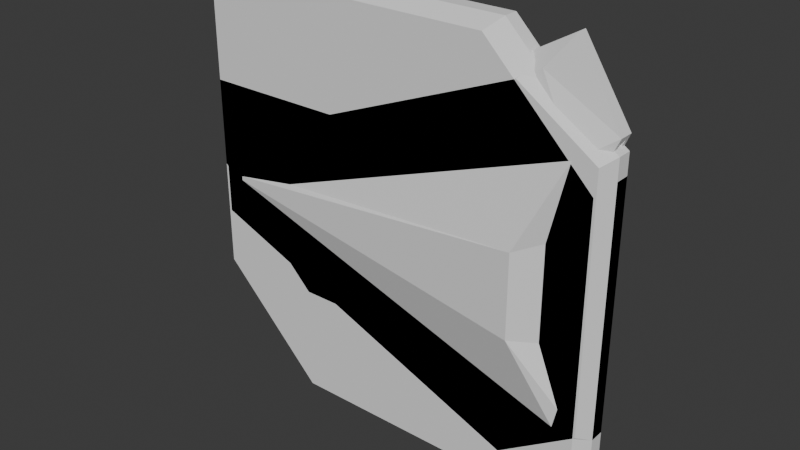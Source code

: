 # Source: 3D_UI.blend  (saved by Blender 5.0.119; exported with 4.5.12 LTS)
import bpy
from mathutils import Matrix  # noqa: F401  (used for matrix-valued properties, if any)

bpy.ops.wm.read_factory_settings(use_empty=True)
scene = bpy.context.scene
scene.name = 'Scene'

# ---- collections
col_panels = bpy.data.collections.new('Panels'); scene.collection.children.link(col_panels)
col_icons = bpy.data.collections.new('Icons'); scene.collection.children.link(col_icons)

# ---- world
world_world = bpy.data.worlds.new('World'); scene.world = world_world
world_world.use_nodes = True; world_world.node_tree.nodes.clear()
_N = world_world.node_tree.nodes; _L = world_world.node_tree.links
n0 = _N.new('ShaderNodeOutputWorld'); n0.name = 'World Output'; n0.location = (200, 100)
n1 = _N.new('ShaderNodeBackground'); n1.name = 'Background'; n1.location = (-200, 100)
n1.inputs[0].default_value = (0.05088, 0.05088, 0.05088, 1.0)
_L.new(n1.outputs[0], n0.inputs[0])
n0.is_active_output = True
world_world.color = (0.05088, 0.05088, 0.05088)
world_world.sun_shadow_jitter_overblur = 0.0

# ---- meshes
me_cube_001 = bpy.data.meshes.new('Cube.001')
me_cube_001.from_pydata([(-0.475, -0.05, 0.475), (-0.475, 0.05, 0.475), (0.475, -0.05, -0.475), (0.475, 0.05, -0.475), (-0.5, -0.01667, 0.5), (-0.5, 0.01667, 0.5), (0.5, -0.01667, -0.5), (0.5, 0.01667, -0.5), (-0.475, -0.05, -0.2273), (-0.2273, -0.05, -0.475), (-0.2273, 0.05, -0.475), (-0.475, 0.05, -0.2273), (0.475, -0.05, 0.2273), (0.2273, -0.05, 0.475), (0.2273, 0.05, 0.475), (0.475, 0.05, 0.2273), (-0.2529, 0.01667, -0.5), (-0.5, 0.01667, -0.2529), (-0.5, -0.01667, -0.2529), (-0.2529, -0.01667, -0.5), (0.2529, 0.01667, 0.5), (0.5, 0.01667, 0.2529), (0.5, -0.01667, 0.2529), (0.2529, -0.01667, 0.5)], [], [(19, 9, 8, 18), (23, 13, 12, 22), (10, 16, 17, 11), (16, 19, 18, 17), (14, 20, 21, 15), (20, 23, 22, 21), (8, 0, 4, 18), (2, 12, 13, 0, 8, 9), (19, 6, 2, 9), (10, 11, 1, 14, 15, 3), (10, 3, 7, 16), (17, 5, 1, 11), (23, 4, 0, 13), (6, 22, 12, 2), (14, 1, 5, 20), (3, 15, 21, 7), (18, 4, 5, 17), (16, 7, 6, 19), (7, 21, 22, 6), (20, 5, 4, 23)])
_uv = me_cube_001.uv_layers.new(name='UVMap')
_uv.uv.foreach_set('vector', [0.1868, 0.6667, 0.1902, 0.75, 0.125, 0.75, 0.125, 0.7162, 0.6868, 0.6667, 0.6285, 0.8117, 0.5598, 0.75, 0.5632, 0.6667, 0.1902, 0.5, 0.1868, 0.5833, 0.125, 0.5338, 0.125, 0.5, 0.1868, 0.5833, 0.1868, 0.6667, 0.125, 0.7162, 0.125, 0.5338, 0.6285, 0.4383, 0.6868, 0.5833, 0.5632, 0.5833, 0.5598, 0.5, 0.6868, 0.5833, 0.6868, 0.6667, 0.5632, 0.6667, 0.5632, 0.5833, 0.4402, 0.0, 0.625, 0.0, 0.625, 0.08333, 0.4368, 0.08333, 0.375, 0.75, 0.5598, 0.75, 0.6285, 0.8117, 0.625, 1.0, 0.4402, 1.0, 0.375, 0.9348, 0.1868, 0.6667, 0.375, 0.6667, 0.375, 0.75, 0.1902, 0.75, 0.375, 0.3152, 0.4402, 0.25, 0.625, 0.25, 0.6285, 0.4383, 0.5598, 0.5, 0.375, 0.5, 0.1902, 0.5, 0.375, 0.5, 0.375, 0.5833, 0.1868, 0.5833, 0.4368, 0.1667, 0.625, 0.1667, 0.625, 0.25, 0.4402, 0.25, 0.6868, 0.6667, 0.875, 0.6667, 0.875, 0.75, 0.6285, 0.8117, 0.375, 0.6667, 0.5632, 0.6667, 0.5598, 0.75, 0.375, 0.75, 0.6285, 0.4383, 0.875, 0.5, 0.875, 0.5833, 0.6868, 0.5833, 0.375, 0.5, 0.5598, 0.5, 0.5632, 0.5833, 0.375, 0.5833, 0.4368, 0.08333, 0.625, 0.08333, 0.625, 0.1667, 0.4368, 0.1667, 0.1868, 0.5833, 0.375, 0.5833, 0.375, 0.6667, 0.1868, 0.6667, 0.375, 0.5833, 0.5632, 0.5833, 0.5632, 0.6667, 0.375, 0.6667, 0.6868, 0.5833, 0.875, 0.5833, 0.875, 0.6667, 0.6868, 0.6667])
me_cube_001.update()
me_cube_003 = bpy.data.meshes.new('Cube.003')
me_cube_003.from_pydata([(-0.475, -0.05, 0.225), (-0.475, 0.05, 0.225), (0.475, -0.05, -0.225), (0.475, 0.05, -0.225), (-0.5, -0.01667, 0.25), (-0.5, 0.01667, 0.25), (0.5, -0.01667, -0.25), (0.5, 0.01667, -0.25), (-0.475, -0.05, 0.02267), (-0.2273, -0.05, -0.225), (-0.2273, 0.05, -0.225), (-0.475, 0.05, 0.02267), (0.475, -0.05, -0.02267), (0.2273, -0.05, 0.225), (0.2273, 0.05, 0.225), (0.475, 0.05, -0.02267), (-0.2529, 0.01667, -0.25), (-0.5, 0.01667, -0.002918), (-0.5, -0.01667, -0.002918), (-0.2529, -0.01667, -0.25), (0.2529, 0.01667, 0.25), (0.5, 0.01667, 0.002918), (0.5, -0.01667, 0.002918), (0.2529, -0.01667, 0.25)], [], [(19, 9, 8, 18), (23, 13, 12, 22), (10, 16, 17, 11), (16, 19, 18, 17), (14, 20, 21, 15), (20, 23, 22, 21), (8, 0, 4, 18), (2, 12, 13, 0, 8, 9), (19, 6, 2, 9), (10, 11, 1, 14, 15, 3), (10, 3, 7, 16), (17, 5, 1, 11), (23, 4, 0, 13), (6, 22, 12, 2), (14, 1, 5, 20), (3, 15, 21, 7), (18, 4, 5, 17), (16, 7, 6, 19), (7, 21, 22, 6), (20, 5, 4, 23)])
_uv = me_cube_003.uv_layers.new(name='UVMap')
_uv.uv.foreach_set('vector', [0.1868, 0.6667, 0.1902, 0.75, 0.125, 0.75, 0.125, 0.7162, 0.6868, 0.6667, 0.6285, 0.8117, 0.5598, 0.75, 0.5632, 0.6667, 0.1902, 0.5, 0.1868, 0.5833, 0.125, 0.5338, 0.125, 0.5, 0.1868, 0.5833, 0.1868, 0.6667, 0.125, 0.7162, 0.125, 0.5338, 0.6285, 0.4383, 0.6868, 0.5833, 0.5632, 0.5833, 0.5598, 0.5, 0.6868, 0.5833, 0.6868, 0.6667, 0.5632, 0.6667, 0.5632, 0.5833, 0.4402, 0.0, 0.625, 0.0, 0.625, 0.08333, 0.4368, 0.08333, 0.375, 0.75, 0.5598, 0.75, 0.6285, 0.8117, 0.625, 1.0, 0.4402, 1.0, 0.375, 0.9348, 0.1868, 0.6667, 0.375, 0.6667, 0.375, 0.75, 0.1902, 0.75, 0.375, 0.3152, 0.4402, 0.25, 0.625, 0.25, 0.6285, 0.4383, 0.5598, 0.5, 0.375, 0.5, 0.1902, 0.5, 0.375, 0.5, 0.375, 0.5833, 0.1868, 0.5833, 0.4368, 0.1667, 0.625, 0.1667, 0.625, 0.25, 0.4402, 0.25, 0.6868, 0.6667, 0.875, 0.6667, 0.875, 0.75, 0.6285, 0.8117, 0.375, 0.6667, 0.5632, 0.6667, 0.5598, 0.75, 0.375, 0.75, 0.6285, 0.4383, 0.875, 0.5, 0.875, 0.5833, 0.6868, 0.5833, 0.375, 0.5, 0.5598, 0.5, 0.5632, 0.5833, 0.375, 0.5833, 0.4368, 0.08333, 0.625, 0.08333, 0.625, 0.1667, 0.4368, 0.1667, 0.1868, 0.5833, 0.375, 0.5833, 0.375, 0.6667, 0.1868, 0.6667, 0.375, 0.5833, 0.5632, 0.5833, 0.5632, 0.6667, 0.375, 0.6667, 0.6868, 0.5833, 0.875, 0.5833, 0.875, 0.6667, 0.6868, 0.6667])
me_cube_003.update()
me_cube_002 = bpy.data.meshes.new('Cube.002')
me_cube_002.from_pydata([(-0.4698, -0.05, -0.095), (-0.4698, -0.05, 0.095), (-0.4698, 0.05, -0.095), (-0.4698, 0.05, 0.095), (-0.5, 0.01667, 0.1), (-0.5, -0.01667, 0.1), (-0.5, -0.01667, -0.1), (-0.5, 0.01667, -0.1), (0.3038, -0.05, -0.4044), (0.4802, -0.05, -0.285), (0.4802, -0.05, 0.285), (0.3038, -0.05, 0.4044), (0.4802, 0.05, -0.285), (0.3038, 0.05, -0.4044), (0.3038, 0.05, 0.4044), (0.4802, 0.05, 0.285), (0.3143, -0.01667, -0.4257), (0.3143, 0.01667, -0.4257), (0.5, 0.01667, -0.3), (0.5, -0.01667, -0.3), (0.3143, 0.01667, 0.4257), (0.3143, -0.01667, 0.4257), (0.5, -0.01667, 0.3), (0.5, 0.01667, 0.3)], [], [(7, 4, 3, 2), (14, 3, 4, 20), (2, 13, 17, 7), (18, 23, 22, 19), (12, 15, 23, 18), (20, 4, 5, 21), (17, 13, 12, 18), (21, 11, 10, 22), (6, 16, 8, 0), (19, 22, 10, 9), (8, 9, 10, 11, 1, 0), (21, 5, 1, 11), (2, 3, 14, 15, 12, 13), (7, 17, 16, 6), (14, 20, 23, 15), (20, 21, 22, 23), (8, 16, 19, 9), (16, 17, 18, 19), (0, 1, 5, 6), (6, 5, 4, 7)])
_uv = me_cube_002.uv_layers.new(name='UVMap')
_uv.uv.foreach_set('vector', [0.375, 0.1667, 0.625, 0.1667, 0.625, 0.25, 0.375, 0.25, 0.6326, 0.4612, 0.875, 0.5, 0.875, 0.5833, 0.6326, 0.5704, 0.125, 0.5, 0.3674, 0.4612, 0.3674, 0.5704, 0.125, 0.5833, 0.425, 0.5833, 0.575, 0.5833, 0.575, 0.6667, 0.425, 0.6667, 0.425, 0.5, 0.575, 0.5, 0.575, 0.5833, 0.425, 0.5833, 0.6326, 0.5704, 0.875, 0.5833, 0.875, 0.6667, 0.6326, 0.6796, 0.3674, 0.5704, 0.3674, 0.4612, 0.425, 0.5, 0.425, 0.5833, 0.6326, 0.6796, 0.6326, 0.7888, 0.575, 0.75, 0.575, 0.6667, 0.125, 0.6667, 0.3674, 0.6796, 0.3674, 0.7888, 0.125, 0.75, 0.425, 0.6667, 0.575, 0.6667, 0.575, 0.75, 0.425, 0.75, 0.3674, 0.7888, 0.425, 0.75, 0.575, 0.75, 0.6326, 0.7888, 0.625, 1.0, 0.375, 1.0, 0.6326, 0.6796, 0.875, 0.6667, 0.875, 0.75, 0.6326, 0.7888, 0.375, 0.25, 0.625, 0.25, 0.6326, 0.4612, 0.575, 0.5, 0.425, 0.5, 0.3674, 0.4612, 0.125, 0.5833, 0.3674, 0.5704, 0.3674, 0.6796, 0.125, 0.6667, 0.6326, 0.4612, 0.6326, 0.5704, 0.575, 0.5833, 0.575, 0.5, 0.6326, 0.5704, 0.6326, 0.6796, 0.575, 0.6667, 0.575, 0.5833, 0.3674, 0.7888, 0.3674, 0.6796, 0.425, 0.6667, 0.425, 0.75, 0.3674, 0.6796, 0.3674, 0.5704, 0.425, 0.5833, 0.425, 0.6667, 0.375, 0.0, 0.625, 0.0, 0.625, 0.08333, 0.375, 0.08333, 0.375, 0.08333, 0.625, 0.08333, 0.625, 0.1667, 0.375, 0.1667])
me_cube_002.update()
me_cube = bpy.data.meshes.new('Cube')
me_cube.from_pydata([(-0.2261, -0.025, -0.09663), (-0.2261, -0.025, 0.09663), (-0.2261, 0.025, -0.09663), (-0.2261, 0.025, 0.09663), (0.3413, -0.025, -0.4255), (0.3413, -0.025, 0.4255), (0.3413, 0.025, -0.4255), (0.3413, 0.025, 0.4255), (-0.4247, -0.0375, -0.01418), (-0.4247, -0.0375, 0.01418), (-0.4247, 0.0375, 0.01418), (-0.4247, 0.0375, -0.01418), (0.4264, 0.05, 0.2837), (0.4264, 0.05, -0.2837), (0.4264, -0.05, 0.2837), (0.4264, -0.05, -0.2837), (-0.4247, -0.05, -0.004728), (-0.4247, -0.05, 0.004728), (-0.4247, 0.05, 0.004728), (-0.4247, 0.05, -0.004728), (0.3413, 0.1, 0.09457), (0.3413, 0.1, -0.09457), (0.3413, -0.1, 0.09457), (0.3413, -0.1, -0.09457), (-0.2667, 0.008333, -0.1135), (-0.2667, -0.008333, -0.1135), (-0.2667, -0.008333, 0.1135), (-0.2667, 0.008333, 0.1135), (0.4, -0.008333, -0.5), (0.4, 0.008333, -0.5), (0.4, 0.008333, 0.5), (0.4, -0.008333, 0.5), (0.4957, 0.00685, -0.3237), (0.4957, -0.00685, -0.3237), (0.4957, 0.00685, 0.3237), (0.4957, -0.00685, 0.3237), (-0.5, -0.0125, -0.01667), (-0.5, 0.0125, -0.01667), (-0.5, -0.0125, 0.01667), (-0.5, 0.0125, 0.01667), (-0.5, -0.01667, -0.005556), (-0.5, 0.01667, -0.005556), (-0.5, -0.01667, 0.005556), (-0.5, 0.01667, 0.005556), (0.3999, 0.02282, -0.1108), (0.3999, -0.02282, -0.1108), (0.3999, 0.02282, 0.1108), (0.3999, -0.02282, 0.1108), (0.5, 0.01667, -0.3333), (0.5, -0.01667, -0.3333), (0.5, 0.01667, 0.3333), (0.5, -0.01667, 0.3333), (0.4, 0.03333, 0.1111), (0.4, 0.03333, -0.1111), (0.4, -0.03333, 0.1111), (0.4, -0.03333, -0.1111), (0.3685, 0.02282, -0.1108), (0.3685, -0.02282, -0.1108), (0.3685, 0.02282, 0.1108), (0.3685, -0.02282, 0.1108), (0.4643, 0.00685, -0.3237), (0.4643, -0.00685, -0.3237), (0.4643, 0.00685, 0.3237), (0.4643, -0.00685, 0.3237)], [], [(39, 27, 3, 10), (10, 3, 7, 12), (51, 31, 5, 14), (14, 5, 1, 9), (25, 28, 4, 0), (31, 26, 1, 5), (4, 15, 8, 0), (22, 14, 9, 17), (28, 49, 15, 4), (54, 51, 14, 22), (2, 11, 13, 6), (18, 10, 12, 20), (24, 37, 11, 2), (43, 39, 10, 18), (37, 41, 19, 11), (41, 43, 18, 19), (11, 19, 21, 13), (19, 18, 20, 21), (49, 55, 23, 15), (55, 54, 22, 23), (15, 23, 16, 8), (23, 22, 17, 16), (21, 20, 52, 53), (45, 33, 61, 57), (13, 21, 53, 48), (35, 47, 59, 63), (16, 17, 42, 40), (40, 42, 43, 41), (8, 16, 40, 36), (36, 40, 41, 37), (17, 9, 38, 42), (42, 38, 39, 43), (0, 8, 36, 25), (25, 36, 37, 24), (20, 12, 50, 52), (33, 32, 60, 61), (6, 13, 48, 29), (29, 48, 49, 28), (7, 3, 27, 30), (30, 27, 26, 31), (2, 6, 29, 24), (24, 29, 28, 25), (12, 7, 30, 50), (50, 30, 31, 51), (9, 1, 26, 38), (38, 26, 27, 39), (32, 33, 49, 48), (35, 34, 50, 51), (46, 44, 53, 52), (45, 47, 54, 55), (44, 32, 48, 53), (33, 45, 55, 49), (34, 46, 52, 50), (47, 35, 51, 54), (56, 58, 59, 57), (60, 56, 57, 61), (58, 62, 63, 59), (47, 45, 57, 59), (34, 35, 63, 62), (46, 34, 62, 58), (32, 44, 56, 60), (44, 46, 58, 56)])
_uv = me_cube.uv_layers.new(name='UVMap')
_uv.uv.foreach_set('vector', [0.5417, 0.1667, 0.625, 0.1667, 0.625, 0.25, 0.5417, 0.25, 0.5417, 0.25, 0.625, 0.25, 0.625, 0.5, 0.5417, 0.5, 0.5417, 0.6667, 0.625, 0.6667, 0.625, 0.75, 0.5417, 0.75, 0.5417, 0.75, 0.625, 0.75, 0.625, 1.0, 0.5417, 1.0, 0.125, 0.6667, 0.375, 0.6667, 0.375, 0.75, 0.125, 0.75, 0.625, 0.6667, 0.875, 0.6667, 0.875, 0.75, 0.625, 0.75, 0.375, 0.75, 0.4583, 0.75, 0.4583, 1.0, 0.375, 1.0, 0.5139, 0.75, 0.5417, 0.75, 0.5417, 1.0, 0.5139, 1.0, 0.375, 0.6667, 0.4583, 0.6667, 0.4583, 0.75, 0.375, 0.75, 0.5139, 0.6667, 0.5417, 0.6667, 0.5417, 0.75, 0.5139, 0.75, 0.375, 0.25, 0.4583, 0.25, 0.4583, 0.5, 0.375, 0.5, 0.5139, 0.25, 0.5417, 0.25, 0.5417, 0.5, 0.5139, 0.5, 0.375, 0.1667, 0.4583, 0.1667, 0.4583, 0.25, 0.375, 0.25, 0.5139, 0.1667, 0.5417, 0.1667, 0.5417, 0.25, 0.5139, 0.25, 0.4583, 0.1667, 0.4861, 0.1667, 0.4861, 0.25, 0.4583, 0.25, 0.4861, 0.1667, 0.5139, 0.1667, 0.5139, 0.25, 0.4861, 0.25, 0.4583, 0.25, 0.4861, 0.25, 0.4861, 0.5, 0.4583, 0.5, 0.4861, 0.25, 0.5139, 0.25, 0.5139, 0.5, 0.4861, 0.5, 0.4583, 0.6667, 0.4861, 0.6667, 0.4861, 0.75, 0.4583, 0.75, 0.4861, 0.6667, 0.5139, 0.6667, 0.5139, 0.75, 0.4861, 0.75, 0.4583, 0.75, 0.4861, 0.75, 0.4861, 1.0, 0.4583, 1.0, 0.4861, 0.75, 0.5139, 0.75, 0.5139, 1.0, 0.4861, 1.0, 0.4861, 0.5, 0.5139, 0.5, 0.5139, 0.5833, 0.4861, 0.5833, 0.4862, 0.6535, 0.4595, 0.6417, 0.4595, 0.6417, 0.4862, 0.6535, 0.4583, 0.5, 0.4861, 0.5, 0.4861, 0.5833, 0.4583, 0.5833, 0.5405, 0.6417, 0.5138, 0.6535, 0.5138, 0.6535, 0.5405, 0.6417, 0.4861, 0.0, 0.5139, 0.0, 0.5139, 0.08333, 0.4861, 0.08333, 0.4861, 0.08333, 0.5139, 0.08333, 0.5139, 0.1667, 0.4861, 0.1667, 0.4583, 0.0, 0.4861, 0.0, 0.4861, 0.08333, 0.4583, 0.08333, 0.4583, 0.08333, 0.4861, 0.08333, 0.4861, 0.1667, 0.4583, 0.1667, 0.5139, 0.0, 0.5417, 0.0, 0.5417, 0.08333, 0.5139, 0.08333, 0.5139, 0.08333, 0.5417, 0.08333, 0.5417, 0.1667, 0.5139, 0.1667, 0.375, 0.0, 0.4583, 0.0, 0.4583, 0.08333, 0.375, 0.08333, 0.375, 0.08333, 0.4583, 0.08333, 0.4583, 0.1667, 0.375, 0.1667, 0.5139, 0.5, 0.5417, 0.5, 0.5417, 0.5833, 0.5139, 0.5833, 0.4595, 0.6417, 0.4595, 0.6083, 0.4595, 0.6083, 0.4595, 0.6417, 0.375, 0.5, 0.4583, 0.5, 0.4583, 0.5833, 0.375, 0.5833, 0.375, 0.5833, 0.4583, 0.5833, 0.4583, 0.6667, 0.375, 0.6667, 0.625, 0.5, 0.875, 0.5, 0.875, 0.5833, 0.625, 0.5833, 0.625, 0.5833, 0.875, 0.5833, 0.875, 0.6667, 0.625, 0.6667, 0.125, 0.5, 0.375, 0.5, 0.375, 0.5833, 0.125, 0.5833, 0.125, 0.5833, 0.375, 0.5833, 0.375, 0.6667, 0.125, 0.6667, 0.5417, 0.5, 0.625, 0.5, 0.625, 0.5833, 0.5417, 0.5833, 0.5417, 0.5833, 0.625, 0.5833, 0.625, 0.6667, 0.5417, 0.6667, 0.5417, 0.0, 0.625, 0.0, 0.625, 0.08333, 0.5417, 0.08333, 0.5417, 0.08333, 0.625, 0.08333, 0.625, 0.1667, 0.5417, 0.1667, 0.4595, 0.6083, 0.4595, 0.6417, 0.4583, 0.6667, 0.4583, 0.5833, 0.5405, 0.6417, 0.5405, 0.6083, 0.5417, 0.5833, 0.5417, 0.6667, 0.5138, 0.5965, 0.4862, 0.5965, 0.4861, 0.5833, 0.5139, 0.5833, 0.4862, 0.6535, 0.5138, 0.6535, 0.5139, 0.6667, 0.4861, 0.6667, 0.4862, 0.5965, 0.4595, 0.6083, 0.4583, 0.5833, 0.4861, 0.5833, 0.4595, 0.6417, 0.4862, 0.6535, 0.4861, 0.6667, 0.4583, 0.6667, 0.5405, 0.6083, 0.5138, 0.5965, 0.5139, 0.5833, 0.5417, 0.5833, 0.5138, 0.6535, 0.5405, 0.6417, 0.5417, 0.6667, 0.5139, 0.6667, 0.4862, 0.5965, 0.5138, 0.5965, 0.5138, 0.6535, 0.4862, 0.6535, 0.4595, 0.6083, 0.4862, 0.5965, 0.4862, 0.6535, 0.4595, 0.6417, 0.5138, 0.5965, 0.5405, 0.6083, 0.5405, 0.6417, 0.5138, 0.6535, 0.5138, 0.6535, 0.4862, 0.6535, 0.4862, 0.6535, 0.5138, 0.6535, 0.5405, 0.6083, 0.5405, 0.6417, 0.5405, 0.6417, 0.5405, 0.6083, 0.5138, 0.5965, 0.5405, 0.6083, 0.5405, 0.6083, 0.5138, 0.5965, 0.4595, 0.6083, 0.4862, 0.5965, 0.4862, 0.5965, 0.4595, 0.6083, 0.4862, 0.5965, 0.5138, 0.5965, 0.5138, 0.5965, 0.4862, 0.5965])
me_cube.update()

# ---- objects
ob_panel_edges = bpy.data.objects.new('Panel_edges', me_cube_001)
ob_panel_vertical_edges = bpy.data.objects.new('Panel_Vertical_edges', me_cube_003)
ob_playicon = bpy.data.objects.new('PlayIcon', me_cube_002)
ob_player = bpy.data.objects.new('Player', me_cube)

# ---- transforms, parenting, visibility, modifiers, constraints
ob_panel_edges.location = (0.0, 0.0, 0.0)
ob_panel_vertical_edges.location = (0.0, 0.0, 0.0)
ob_playicon.location = (0.0, 0.0, 0.0)
ob_player.location = (0.0, 0.0, 0.0)

# ---- collection membership
col_panels.objects.link(ob_panel_edges)
col_panels.objects.link(ob_panel_vertical_edges)
col_icons.objects.link(ob_playicon)
col_icons.objects.link(ob_player)

# ---- scene / render settings (as saved in the file)
scene.frame_start = 1; scene.frame_end = 250; scene.frame_set(1)
scene.render.engine = 'BLENDER_EEVEE_NEXT'
scene.render.bake_bias = 0.0
scene.render.bake_samples = 0
bpy.context.view_layer.update()

# ---- added for rendering (the .blend has no active camera and no usable light): camera, sun
cam_auto = bpy.data.cameras.new('AutoCamera')
cam_auto.lens = 50.0
cam_auto.sensor_width = 36.0
cam_auto.clip_end = 1000.0
ob_auto_camera = bpy.data.objects.new('AutoCamera', cam_auto)
scene.collection.objects.link(ob_auto_camera)
ob_auto_camera.location = (1.32149, -1.58578, 1.05719)
ob_auto_camera.rotation_euler = (1.09748, -7.21219e-08, 0.694738)
scene.camera = ob_auto_camera
light_auto_sun = bpy.data.lights.new('AutoSun', 'SUN')
light_auto_sun.energy = 3.0
light_auto_sun.angle = 0.0523599
ob_auto_sun = bpy.data.objects.new('AutoSun', light_auto_sun)
scene.collection.objects.link(ob_auto_sun)
ob_auto_sun.rotation_euler = (0.872665, 0.174533, 0.523599)
bpy.context.view_layer.update()
